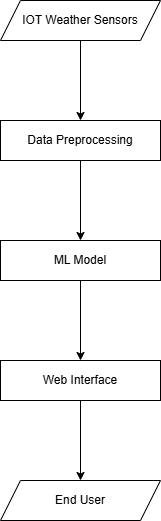

The diagram above was exported from draw.io. Its source (the exported page's mxGraphModel, read from the mxfile embedded in the PNG):
<mxGraphModel dx="1434" dy="738" grid="1" gridSize="10" guides="1" tooltips="1" connect="1" arrows="1" fold="1" page="1" pageScale="1" pageWidth="850" pageHeight="1100" math="0" shadow="0">
  <root>
    <mxCell id="0" />
    <mxCell id="1" parent="0" />
    <mxCell id="mrm9cEMNN-GbRatXHGNv-1" value="IOT Weather Sensors" style="shape=parallelogram;perimeter=parallelogramPerimeter;whiteSpace=wrap;html=1;fixedSize=1;" vertex="1" parent="1">
      <mxGeometry x="320" y="40" width="160" height="40" as="geometry" />
    </mxCell>
    <mxCell id="mrm9cEMNN-GbRatXHGNv-2" value="Data Preprocessing" style="rounded=0;whiteSpace=wrap;html=1;" vertex="1" parent="1">
      <mxGeometry x="320" y="160" width="160" height="40" as="geometry" />
    </mxCell>
    <mxCell id="mrm9cEMNN-GbRatXHGNv-3" value="ML Model" style="rounded=0;whiteSpace=wrap;html=1;" vertex="1" parent="1">
      <mxGeometry x="320" y="280" width="160" height="40" as="geometry" />
    </mxCell>
    <mxCell id="mrm9cEMNN-GbRatXHGNv-4" value="Web Interface" style="rounded=0;whiteSpace=wrap;html=1;" vertex="1" parent="1">
      <mxGeometry x="320" y="400" width="160" height="40" as="geometry" />
    </mxCell>
    <mxCell id="mrm9cEMNN-GbRatXHGNv-6" value="End User" style="shape=parallelogram;perimeter=parallelogramPerimeter;whiteSpace=wrap;html=1;fixedSize=1;" vertex="1" parent="1">
      <mxGeometry x="320" y="520" width="160" height="40" as="geometry" />
    </mxCell>
    <mxCell id="mrm9cEMNN-GbRatXHGNv-7" value="" style="endArrow=classic;html=1;rounded=0;exitX=0.5;exitY=1;exitDx=0;exitDy=0;entryX=0.5;entryY=0;entryDx=0;entryDy=0;" edge="1" parent="1" source="mrm9cEMNN-GbRatXHGNv-1" target="mrm9cEMNN-GbRatXHGNv-2">
      <mxGeometry width="50" height="50" relative="1" as="geometry">
        <mxPoint x="400" y="410" as="sourcePoint" />
        <mxPoint x="450" y="360" as="targetPoint" />
      </mxGeometry>
    </mxCell>
    <mxCell id="mrm9cEMNN-GbRatXHGNv-8" value="" style="endArrow=classic;html=1;rounded=0;exitX=0.5;exitY=1;exitDx=0;exitDy=0;entryX=0.5;entryY=0;entryDx=0;entryDy=0;" edge="1" parent="1" source="mrm9cEMNN-GbRatXHGNv-2" target="mrm9cEMNN-GbRatXHGNv-3">
      <mxGeometry width="50" height="50" relative="1" as="geometry">
        <mxPoint x="400" y="410" as="sourcePoint" />
        <mxPoint x="450" y="360" as="targetPoint" />
      </mxGeometry>
    </mxCell>
    <mxCell id="mrm9cEMNN-GbRatXHGNv-9" value="" style="endArrow=classic;html=1;rounded=0;exitX=0.5;exitY=1;exitDx=0;exitDy=0;entryX=0.5;entryY=0;entryDx=0;entryDy=0;" edge="1" parent="1" source="mrm9cEMNN-GbRatXHGNv-3" target="mrm9cEMNN-GbRatXHGNv-4">
      <mxGeometry width="50" height="50" relative="1" as="geometry">
        <mxPoint x="400" y="410" as="sourcePoint" />
        <mxPoint x="450" y="360" as="targetPoint" />
      </mxGeometry>
    </mxCell>
    <mxCell id="mrm9cEMNN-GbRatXHGNv-10" value="" style="endArrow=classic;html=1;rounded=0;exitX=0.5;exitY=1;exitDx=0;exitDy=0;entryX=0.5;entryY=0;entryDx=0;entryDy=0;" edge="1" parent="1" source="mrm9cEMNN-GbRatXHGNv-4" target="mrm9cEMNN-GbRatXHGNv-6">
      <mxGeometry width="50" height="50" relative="1" as="geometry">
        <mxPoint x="400" y="410" as="sourcePoint" />
        <mxPoint x="450" y="360" as="targetPoint" />
      </mxGeometry>
    </mxCell>
  </root>
</mxGraphModel>